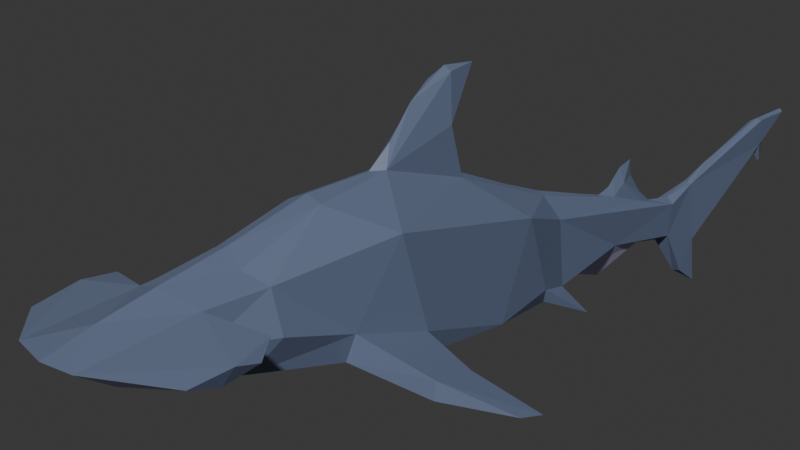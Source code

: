 # Source: uploads_files_2454911_Hammerhead.blend  (saved by Blender 2.82.7; exported with 4.5.12 LTS)
import bpy
from mathutils import Matrix  # noqa: F401  (used for matrix-valued properties, if any)

bpy.ops.wm.read_factory_settings(use_empty=True)
scene = bpy.context.scene
scene.name = 'Scene'

# ---- collections
col_collection = bpy.data.collections.new('Collection'); scene.collection.children.link(col_collection)

# ---- materials (node trees are filled in below, after node groups)
mat_hammerhead = bpy.data.materials.new('Hammerhead')
mat_hammerhead.alpha_threshold = 0.0
mat_hammerhead.use_transparent_shadow = False
mat_hammerhead.line_color = (0.0, 0.0, 0.0, 1.0)
mat_underside = bpy.data.materials.new('Underside')
mat_underside.use_transparent_shadow = False

# ---- material node trees
mat_hammerhead.use_nodes = True; mat_hammerhead.node_tree.nodes.clear()
_N = mat_hammerhead.node_tree.nodes; _L = mat_hammerhead.node_tree.links
n0 = _N.new('ShaderNodeOutputMaterial'); n0.name = 'Material Output'; n0.location = (300, 300)
n1 = _N.new('ShaderNodeBsdfPrincipled'); n1.name = 'Principled BSDF'; n1.location = (10, 300)
n1.distribution = 'GGX'
n1.subsurface_method = 'BURLEY'
n1.inputs[0].default_value = (0.09699, 0.1359, 0.2145, 1.0)
n1.inputs[2].default_value = 0.4
n1.inputs[3].default_value = 1.45
n1.inputs[27].default_value = (0.0, 0.0, 0.0, 1.0)
n1.inputs[28].default_value = 1.0
_L.new(n1.outputs[0], n0.inputs[0])
n0.is_active_output = True
mat_underside.use_nodes = True; mat_underside.node_tree.nodes.clear()
_N = mat_underside.node_tree.nodes; _L = mat_underside.node_tree.links
n0 = _N.new('ShaderNodeOutputMaterial'); n0.name = 'Material Output'; n0.location = (300, 300)
n1 = _N.new('ShaderNodeBsdfPrincipled'); n1.name = 'Principled BSDF'; n1.location = (10, 300)
n1.distribution = 'GGX'
n1.subsurface_method = 'BURLEY'
n1.inputs[0].default_value = (0.4386, 0.4585, 0.6825, 1.0)
n1.inputs[3].default_value = 1.45
n1.inputs[27].default_value = (0.0, 0.0, 0.0, 1.0)
n1.inputs[28].default_value = 1.0
_L.new(n1.outputs[0], n0.inputs[0])
n0.is_active_output = True

# ---- world
world_world = bpy.data.worlds.new('World'); scene.world = world_world
world_world.use_nodes = True; world_world.node_tree.nodes.clear()
_N = world_world.node_tree.nodes; _L = world_world.node_tree.links
n0 = _N.new('ShaderNodeOutputWorld'); n0.name = 'World Output'; n0.location = (300, 300)
n1 = _N.new('ShaderNodeBackground'); n1.name = 'Background'; n1.location = (10, 300)
n1.inputs[0].default_value = (0.02305, 0.02305, 0.02305, 1.0)
n1.inputs[1].default_value = 1.5
_L.new(n1.outputs[0], n0.inputs[0])
n0.is_active_output = True
world_world.color = (0.05088, 0.05088, 0.05088)
world_world.use_sun_shadow = False
world_world.sun_shadow_jitter_overblur = 0.0

# ---- cameras
cam_camera = bpy.data.cameras.new('Camera')
cam_camera.clip_end = 100.0
cam_camera.ortho_scale = 7.314

# ---- meshes
me_hammerheadmesh = bpy.data.meshes.new('HammerHeadMesh')
me_hammerheadmesh.from_pydata([(-0.6466, -1.162, 0.487), (-0.4531, 0.5768, 0.3166), (-0.5846, 0.05519, -0.5543), (-0.6574, -0.9899, -0.576), (-0.1114, 3.094, -0.009646), (-0.0881, 2.674, -0.2848), (-0.05186, 3.694, 0.2047), (0.01807, 3.735, -0.8769), (-0.6403, -1.644, -0.2445), (-0.04021, 3.491, -0.7268), (-0.04505, 5.476, 0.8343), (-0.01069, 5.086, 0.2924), (-0.2437, 1.217, 0.1701), (-0.3172, 1.19, -0.4689), (-0.5123, -2.341, 0.2444), (-0.5764, -2.33, -0.1351), (-0.3869, -3.169, -0.3334), (-0.1118, 0.01509, 0.7164), (-0.1124, -0.8579, 0.8641), (-0.09021, 3.215, -0.3432), (-0.0458, 5.018, 0.4761), (-0.5478, -3.844, -0.1062), (-0.2434, 0.3792, -0.6342), (-0.3739, -1.244, -0.6821), (-0.2218, -1.641, 0.7008), (-0.08529, 1.149, 0.3922), (-0.2168, -2.875, 0.2592), (-0.05799, 2.693, 0.08859), (-0.09992, 2.341, 0.2133), (-0.03701, 3.654, -0.432), (-0.3352, -2.802, -0.4904), (-0.06092, 4.957, 0.7596), (-0.03671, 2.568, 0.3821), (-0.08991, 1.807, -0.4538), (-0.06095, -0.2547, 1.596), (-0.1167, -0.1247, 1.193), (-0.3949, 0.8265, -0.5451), (-0.4561, 0.7927, -0.4257), (-0.6083, -1.708, -0.4655), (-0.6996, -0.9281, -0.3662), (-0.6903, 1.149, -0.6287), (-1.268, -1.059, -0.651), (-1.385, -1.496, -0.6172), (-1.379, -1.475, -0.4621), (-1.297, -1.021, -0.5139), (-1.954, -0.9127, -0.7079), (-1.935, -1.142, -0.6766), (-1.198, -3.467, -0.08155), (-0.4843, -3.537, -0.2572), (-1.113, -2.751, 0.0966), (-0.4325, -2.907, 0.1574), (-0.4967, -3.254, -0.2124), (-0.4962, -2.929, -0.1147), (-1.209, -3.035, 0.06114), (-1.235, -3.015, -0.05976), (-8.122e-07, 2.086, 0.2559), (0.008094, 1.742, -0.5192), (6.327e-07, -1.625, 0.7747), (-0.07254, -1.542, -0.6271), (-1.214e-08, 0.03117, 0.7616), (2.858e-08, -0.07339, -0.7159), (4.089e-07, -1.05, -0.7404), (3.784e-07, -0.9718, 0.8769), (-1.145e-06, 2.94, 0.09053), (-1.071e-06, 2.751, -0.3294), (-1.28e-06, 3.288, 0.07336), (-1.211e-06, 3.109, -0.384), (-1.538e-06, 3.95, 0.3787), (-1.447e-06, 3.716, -0.4617), (-1.414e-06, 3.632, 0.1841), (-1.35e-06, 3.467, -0.7924), (-1.94e-06, 4.983, 0.7889), (-1.925e-06, 4.944, 0.426), (-2.002e-06, 5.141, 0.5575), (-2.143e-06, 5.502, 0.8681), (-2.149e-06, 5.518, 0.7998), (-1.973e-06, 5.067, 0.2798), (-4.526e-07, 1.162, 0.4273), (0.01555, 1.112, -0.598), (0.05325, 0.529, -0.6587), (-2.65e-07, 0.6806, 0.5586), (-0.02774, -2.351, 0.4659), (-0.003752, -2.289, -0.5543), (1.165e-06, -2.993, 0.2636), (1.155e-06, -2.965, -0.544), (1.148e-06, -2.947, -0.1023), (1.265e-06, -3.249, -0.3521), (1.219e-06, -3.132, -0.3034), (1.53e-06, -3.929, -0.0971), (1.408e-06, -3.616, -0.2602), (0.6466, -1.162, 0.487), (0.4538, 0.5706, 0.3181), (0.5806, 0.08066, -0.5555), (0.6655, -0.9928, -0.5781), (0.09651, 3.26, 0.009808), (0.06576, 3.768, -0.9492), (0.149, 2.216, -0.2714), (0.6403, -1.644, -0.2445), (0.08422, 3.482, -0.7846), (0.04471, 5.478, 0.834), (0.2437, 1.218, 0.1689), (0.3947, 0.8364, -0.5411), (0.4463, 0.8066, -0.4102), (0.5123, -2.341, 0.2444), (0.5298, -2.557, -0.3833), (0.6521, -2.334, -0.1156), (0.3848, -3.156, -0.3232), (0.4062, -3.567, -0.255), (0.1118, 0.01509, 0.7164), (0.09331, -0.8559, 0.8851), (0.09276, 3.203, -0.337), (0.04504, 5.02, 0.4768), (0.01099, 5.088, 0.2928), (0.3548, -0.8785, -0.7104), (0.2214, -1.648, 0.726), (0.08529, 1.149, 0.3922), (0.264, -2.444, 0.3419), (0.3211, 1.189, -0.474), (0.0733, 2.738, 0.1133), (0.05945, 2.277, 0.2206), (0.05392, 3.659, 0.1831), (0.07808, 2.661, -0.3218), (0.07262, 3.706, -0.4585), (0.2299, -2.042, -0.4316), (0.0624, 5.005, 0.7717), (0.005743, 2.234, 0.3214), (-1.08e-06, 2.774, 0.2065), (-9.084e-07, 2.333, 0.416), (-1.016e-06, 2.609, 0.4054), (-9.44e-07, 2.424, 0.5088), (0.04641, 2.445, 0.3495), (-1.009e-06, 2.59, 0.5744), (-9.39e-07, 2.411, -0.438), (-0.1477, 1.151, -0.5371), (0.08808, 1.808, -0.4558), (-8.254e-07, 2.12, -0.6016), (2.378e-08, -0.06105, 1.021), (2.877e-07, -0.7388, 1.102), (1.002e-08, -0.02573, 1.229), (1.958e-07, -0.5029, 1.424), (0.12, -0.1273, 1.201), (0.05286, -0.07725, 1.661), (-3.913e-08, 0.1005, 1.459), (4.35e-08, -0.1117, 1.715), (-9.055e-08, 0.2325, 1.728), (0.7021, 1.119, -0.6344), (1.227, -2.92, -0.01138), (0.5989, -1.71, -0.4747), (0.6995, -0.9288, -0.3678), (1.268, -1.059, -0.651), (1.385, -1.496, -0.6172), (1.379, -1.475, -0.4608), (1.297, -1.021, -0.5139), (1.955, -0.9121, -0.7072), (1.935, -1.142, -0.6754), (1.175, -3.466, -0.08047), (1.096, -2.748, 0.105), (0.4549, -2.898, 0.1579), (-0.05419, -3.144, -0.1511), (1.362e-06, -3.498, 0.08481), (0.5912, -3.174, -0.1858), (0.3723, -3.86, -0.1067), (0.4941, -2.931, -0.1168), (1.244, -3.135, 0.02108), (1.175, -3.2, -0.1251), (-0.1806, -2.359, 0.4287)], [], [(12, 4, 5), (6, 29, 19), (4, 19, 5), (31, 10, 20), (8, 38, 15), (22, 2, 36), (52, 48, 51), (18, 0, 24), (30, 16, 38), (28, 12, 25), (22, 36, 13), (23, 38, 3), (25, 1, 17), (58, 23, 61), (66, 64, 5), (14, 50, 26, 165), (79, 22, 78), (28, 32, 27), (77, 25, 80), (165, 26, 83, 81), (60, 22, 79), (32, 128, 126), (128, 32, 131), (32, 28, 131), (28, 129, 131), (33, 5, 135), (22, 13, 133), (17, 18, 35), (56, 33, 135), (5, 132, 135), (35, 138, 136), (138, 35, 142), (142, 35, 144), (34, 143, 144), (35, 34, 144), (13, 36, 40), (53, 54, 47), (8, 39, 43), (37, 13, 40), (36, 37, 40), (43, 42, 38), (43, 46, 42), (50, 53, 21), (52, 51, 49), (48, 47, 54), (19, 66, 5), (102, 92, 101), (94, 100, 96), (122, 120, 110), (110, 94, 96), (91, 92, 102), (99, 124, 111), (101, 92, 113), (90, 109, 114), (96, 134, 121), (100, 119, 115), (91, 115, 108), (69, 120, 67), (74, 99, 75), (86, 106, 87), (66, 121, 64), (116, 81, 83), (82, 123, 84), (130, 119, 118), (115, 77, 80), (58, 123, 82), (113, 61, 60), (112, 76, 11), (128, 130, 126), (119, 125, 55), (128, 131, 130), (130, 129, 127), (129, 131, 128), (130, 131, 129), (134, 135, 121), (22, 133, 78), (121, 132, 64), (56, 135, 134), (121, 135, 132), (140, 141, 109), (138, 140, 136), (143, 144, 142), (142, 144, 140), (141, 144, 143), (140, 144, 141), (101, 145, 102), (151, 152, 148), (150, 151, 147), (154, 151, 150), (152, 153, 149), (163, 157, 161), (160, 164, 107), (163, 146, 156), (85, 162, 158), (161, 159, 88), (162, 106, 104), (110, 121, 66), (29, 7, 9, 19), (37, 36, 2), (2, 3, 39), (0, 1, 2, 39), (20, 29, 6, 31), (1, 37, 2), (39, 8, 0), (4, 6, 19), (37, 1, 12, 13), (5, 13, 12), (14, 0, 8, 15), (52, 15, 38), (52, 50, 14, 15), (0, 18, 17, 1), (3, 2, 22, 23), (50, 159, 83, 26), (23, 30, 38), (25, 12, 1), (13, 5, 33, 133), (4, 12, 28, 27), (10, 31, 71, 74), (16, 30, 84, 86), (69, 67, 6), (7, 29, 68), (74, 75, 10), (17, 59, 80, 25), (4, 27, 63, 65), (86, 87, 16), (25, 77, 55, 28), (29, 20, 72, 68), (82, 84, 30), (6, 67, 71, 31), (133, 33, 56, 78), (24, 57, 62, 18), (11, 76, 72, 20), (30, 23, 58, 82), (22, 60, 61, 23), (11, 20, 73), (7, 70, 9), (48, 52, 158, 89), (6, 4, 65, 69), (21, 48, 89, 88), (10, 75, 73, 20), (19, 9, 70, 66), (52, 16, 87, 85), (126, 63, 27, 32), (136, 59, 17, 35), (28, 55, 125), (28, 125, 127), (28, 127, 129), (5, 64, 132), (34, 18, 137, 139), (62, 137, 18), (44, 39, 3, 41), (35, 18, 34), (139, 143, 34), (45, 46, 43, 44), (8, 43, 38), (41, 3, 38, 42), (45, 41, 42, 46), (43, 39, 44), (44, 41, 45), (52, 49, 50), (48, 21, 47), (21, 53, 47), (49, 54, 53), (85, 158, 52), (51, 54, 49), (50, 49, 53), (51, 48, 54), (122, 110, 98, 95), (148, 93, 92), (92, 91, 90, 148), (120, 122, 111, 124), (90, 97, 148), (110, 120, 94), (102, 117, 100, 91), (100, 117, 96), (104, 147, 97, 105), (102, 145, 117), (97, 90, 103, 105), (162, 105, 103, 157), (105, 162, 104), (163, 155, 164, 146), (108, 109, 90, 91), (114, 116, 103, 90), (162, 160, 107), (113, 92, 93), (123, 147, 104), (91, 100, 115), (94, 118, 119, 100), (134, 96, 117), (147, 123, 113, 93), (157, 103, 116), (110, 96, 121), (99, 74, 71, 124), (123, 104, 106), (106, 86, 84, 123), (95, 7, 68, 122), (80, 59, 108, 115), (58, 61, 113, 123), (94, 65, 63, 118), (79, 78, 117, 101), (55, 77, 115, 119), (122, 68, 72, 111), (71, 67, 120, 124), (117, 78, 56, 134), (114, 57, 81, 116), (62, 57, 114, 109), (72, 76, 112, 111), (112, 11, 73, 111), (70, 7, 95, 98), (107, 89, 158, 162), (120, 69, 65, 94), (60, 79, 101, 113), (161, 88, 89, 107), (73, 75, 99, 111), (110, 66, 70, 98), (59, 62, 137, 136), (162, 85, 87, 106), (118, 63, 126, 130), (128, 126, 125, 127), (127, 125, 119, 130), (128, 127, 129), (136, 137, 139, 138), (108, 140, 109), (108, 59, 136, 140), (138, 139, 143, 142), (109, 137, 62), (109, 139, 137), (139, 109, 141, 143), (138, 142, 140), (93, 148, 152, 149), (117, 145, 101), (153, 152, 151, 154), (147, 151, 97), (97, 151, 148), (147, 93, 149, 150), (150, 149, 153, 154), (155, 161, 107, 164), (157, 156, 162), (162, 156, 160), (155, 163, 161), (156, 146, 160), (163, 156, 157), (160, 146, 164), (16, 52, 38), (159, 161, 157), (21, 88, 159, 50), (83, 159, 157, 116), (24, 165, 81, 57), (0, 14, 165, 24)])
me_hammerheadmesh.polygons.foreach_set('material_index', [0, 0, 0, 0, 0, 1, 1, 0, 1, 0, 1, 1, 0, 1, 1, 0, 1, 0, 0, 0, 1, 0, 0, 0, 0, 1, 1, 0, 1, 1, 0, 0, 0, 0, 0, 0, 0, 0, 0, 0, 0, 0, 0, 1, 1, 0, 0, 0, 0, 0, 0, 0, 1, 0, 1, 0, 0, 0, 0, 0, 1, 0, 1, 0, 0, 1, 1, 0, 0, 0, 0, 0, 0, 0, 1, 1, 1, 1, 1, 0, 0, 0, 0, 0, 0, 0, 0, 0, 0, 0, 0, 1, 0, 0, 0, 0, 0, 0, 0, 0, 0, 0, 0, 0, 0, 0, 0, 0, 0, 0, 0, 1, 0, 1, 0, 1, 0, 0, 1, 0, 0, 0, 0, 0, 0, 0, 0, 1, 0, 1, 0, 0, 1, 1, 0, 0, 1, 0, 1, 0, 0, 0, 0, 0, 0, 0, 0, 1, 0, 0, 0, 0, 0, 0, 0, 1, 1, 0, 0, 0, 1, 0, 0, 0, 1, 0, 1, 0, 0, 0, 0, 0, 0, 0, 0, 0, 0, 0, 0, 0, 0, 0, 0, 1, 1, 1, 0, 0, 1, 1, 0, 0, 0, 1, 1, 0, 0, 1, 0, 1, 0, 0, 0, 1, 0, 0, 0, 0, 0, 1, 0, 1, 1, 0, 0, 0, 0, 0, 0, 0, 0, 0, 0, 0, 0, 0, 0, 0, 0, 0, 0, 0, 0, 0, 1, 1, 1, 0, 1, 0, 1, 0, 1, 1, 0, 0, 0, 0, 0])
_uv = me_hammerheadmesh.uv_layers.new(name='UVMap')
_uv.uv.foreach_set('vector', [0.0, 0.3124, 0.01458, 0.0, 0.9946, 0.0, 0.0, 0.0, 0.5196, 0.0, 0.9707, 0.0, 0.01458, 0.0, 0.9707, 0.0, 0.9946, 0.0, 0.0, 0.0, 0.1843, 0.0, 0.5196, 0.0, 0.5196, 1.0, 1.0, 1.0, 0.5196, 1.0, 1.0, 0.4852, 0.9444, 0.5103, 1.0, 0.3884, 0.5196, 1.0, 0.5196, 1.0, 0.5196, 1.0, 0.0, 0.8048, 0.0, 0.889, 0.0, 1.0, 1.0, 1.0, 0.8816, 1.0, 1.0, 1.0, 0.0, 0.0, 0.0, 0.3124, 0.0, 0.3124, 1.0, 0.4852, 1.0, 0.3884, 0.8701, 0.3116, 1.0, 0.8506, 1.0, 1.0, 1.0, 0.8048, 0.0, 0.3124, 0.0, 0.4292, 0.0, 0.5103, 1.0, 1.0, 1.0, 0.8506, 1.0, 0.8048, 1.0, 0.0, 1.0, 0.0, 0.9946, 0.0, 0.0, 1.0, 0.0, 1.0, 0.0, 1.0, 0.0, 1.0, 1.0, 0.3884, 1.0, 0.4852, 1.0, 0.3116, 0.0, 0.0, 0.0, 0.0, 0.0, 0.0, 0.0, 0.3116, 0.0, 0.3124, 0.0, 0.3884, 0.0, 1.0, 0.0, 1.0, 0.0, 1.0, 0.0, 1.0, 1.0, 0.5103, 1.0, 0.4852, 1.0, 0.3884, 0.0, 0.0, 0.0, 0.0, 0.0, 0.0, 0.0, 0.0, 0.0, 0.0, 0.0, 0.0, 0.0, 0.0, 0.0, 0.0, 0.0, 0.0, 0.0, 0.0, 0.0, 0.0, 0.0, 0.0, 1.0, 0.0, 0.9946, 0.0, 1.0, 0.0, 1.0, 0.4852, 0.8701, 0.3116, 1.0, 0.1833, 0.0, 0.5103, 0.0, 0.8048, 0.0, 0.5103, 1.0, 0.0, 1.0, 0.0, 1.0, 0.0, 0.9946, 0.0, 1.0, 0.0, 1.0, 0.0, 0.0, 0.5103, 0.0, 0.5103, 0.0, 0.5103, 0.0, 0.5103, 0.0, 0.5103, 0.0, 0.5103, 0.0, 0.5103, 0.0, 0.5103, 0.0, 0.5103, 0.0, 0.8048, 0.0, 0.8048, 0.0, 0.8048, 0.0, 0.5103, 0.0, 0.8048, 0.0, 0.5103, 0.8701, 0.3116, 1.0, 0.3884, 1.0, 0.3116, 0.0, 1.0, 0.5196, 1.0, 0.0, 1.0, 0.5196, 1.0, 0.5196, 0.8048, 0.5196, 1.0, 0.5196, 0.3884, 0.8701, 0.3116, 0.5196, 0.3884, 1.0, 0.3884, 0.5196, 0.3884, 1.0, 0.3884, 0.5196, 1.0, 1.0, 1.0, 1.0, 1.0, 0.5196, 1.0, 0.7621, 1.0, 1.0, 1.0, 0.0, 1.0, 0.0, 1.0, 0.0, 1.0, 0.5196, 1.0, 0.5196, 1.0, 0.1879, 1.0, 0.5196, 1.0, 0.0, 1.0, 0.5196, 1.0, 0.9707, 0.0, 1.0, 0.0, 0.9946, 0.0, 0.5196, 0.3884, 0.946, 0.5103, 1.0, 0.3884, 0.01392, 0.0, 0.0, 0.3123, 0.9452, 0.0, 0.5196, 0.0, 0.0, 0.0, 0.9807, 0.0, 0.9807, 0.0, 0.01392, 0.0, 0.9452, 0.0, 0.0, 0.4303, 0.946, 0.5103, 0.5196, 0.3884, 0.1507, 0.0, 0.0, 0.0, 0.5196, 0.0, 1.0, 0.3884, 0.946, 0.5103, 1.0, 0.7473, 0.0, 0.889, 0.0, 0.8048, 0.0, 1.0, 0.9452, 0.0, 1.0, 0.0, 1.0, 0.0, 0.0, 0.3123, 0.0, 0.0, 0.0, 0.3124, 0.0, 0.4303, 0.0, 0.3124, 0.0, 0.5103, 0.0, 0.0, 0.0, 0.0, 0.0, 0.0, 0.0, 0.0, 0.1507, 0.0, 0.5196, 0.0, 1.0, 1.0, 0.9216, 1.0, 0.5196, 1.0, 1.0, 0.0, 1.0, 0.0, 1.0, 0.0, 0.0, 1.0, 0.0, 1.0, 0.0, 1.0, 1.0, 1.0, 1.0, 1.0, 1.0, 1.0, 0.0, 0.0, 0.0, 0.0, 0.0, 0.0, 0.0, 0.3124, 0.0, 0.3116, 0.0, 0.3884, 1.0, 1.0, 1.0, 1.0, 1.0, 1.0, 1.0, 0.7473, 1.0, 0.8048, 1.0, 0.5103, 0.5196, 0.0, 0.5196, 0.0, 0.5196, 0.0, 0.0, 0.0, 0.0, 0.0, 0.0, 0.0, 0.0, 0.0, 0.0, 0.0, 0.0, 0.0, 0.0, 0.0, 0.0, 0.0, 0.0, 0.0, 0.0, 0.0, 0.0, 0.0, 0.0, 0.0, 0.0, 0.0, 0.0, 0.0, 0.0, 0.0, 0.0, 0.0, 0.0, 0.0, 0.0, 0.0, 1.0, 0.0, 1.0, 0.0, 1.0, 0.0, 1.0, 0.4852, 1.0, 0.1833, 1.0, 0.3116, 1.0, 0.0, 1.0, 0.0, 1.0, 0.0, 1.0, 0.0, 1.0, 0.0, 1.0, 0.0, 1.0, 0.0, 1.0, 0.0, 1.0, 0.0, 0.0, 0.5103, 0.0, 0.8048, 0.0, 0.8048, 0.0, 0.5103, 0.0, 0.5103, 0.0, 0.5103, 0.0, 0.8048, 0.0, 0.8048, 0.0, 0.5103, 0.0, 0.5103, 0.0, 0.5103, 0.0, 0.5103, 0.0, 0.8048, 0.0, 0.8048, 0.0, 0.8048, 0.0, 0.5103, 0.0, 0.5103, 0.0, 0.8048, 1.0, 0.3884, 0.9671, 0.3172, 0.5196, 0.3884, 0.5196, 1.0, 0.5196, 0.8048, 0.5196, 0.8048, 1.0, 1.0, 0.5196, 1.0, 1.0, 1.0, 0.75, 1.0, 0.5196, 1.0, 1.0, 1.0, 0.5196, 0.8048, 0.5273, 0.9898, 1.0, 0.8048, 0.0, 1.0, 0.0, 1.0, 0.0, 1.0, 0.5196, 1.0, 0.5196, 1.0, 0.5196, 1.0, 0.0, 1.0, 0.5196, 1.0, 0.1251, 1.0, 0.5196, 1.0, 0.5196, 1.0, 0.5196, 1.0, 0.0, 1.0, 0.0, 1.0, 0.0, 1.0, 0.5196, 1.0, 0.9216, 1.0, 1.0, 1.0, 0.9807, 0.0, 1.0, 0.0, 1.0, 0.0, 0.5196, 0.0, 1.0, 0.0, 1.0, 0.0, 0.9707, 0.0, 0.5196, 0.3884, 1.0, 0.3884, 0.9444, 0.5103, 0.9444, 0.5103, 1.0, 0.8048, 0.5196, 0.8048, 0.0, 0.889, 0.0, 0.4292, 0.9444, 0.5103, 0.5196, 0.8048, 0.5196, 0.0, 0.5196, 0.0, 0.0, 0.0, 0.0, 0.0, 0.0, 0.4292, 0.5196, 0.3884, 0.9444, 0.5103, 0.5196, 0.8048, 0.5196, 1.0, 0.0, 0.889, 0.01458, 0.0, 0.0, 0.0, 0.9707, 0.0, 0.5196, 0.3884, 0.0, 0.4292, 0.0, 0.3124, 0.8701, 0.3116, 0.9946, 0.0, 0.8701, 0.3116, 0.0, 0.3124, 0.0, 1.0, 0.0, 0.889, 0.5196, 1.0, 0.5196, 1.0, 0.5196, 1.0, 0.5196, 1.0, 1.0, 1.0, 0.5196, 1.0, 0.0, 1.0, 0.0, 1.0, 0.5196, 1.0, 0.0, 0.889, 0.0, 0.8048, 0.0, 0.5103, 0.0, 0.4292, 1.0, 0.8048, 0.9444, 0.5103, 1.0, 0.4852, 1.0, 0.8506, 0.0, 1.0, 0.0, 1.0, 0.0, 1.0, 0.0, 1.0, 1.0, 0.8506, 1.0, 1.0, 1.0, 1.0, 0.0, 0.3124, 0.0, 0.3124, 0.0, 0.4292, 0.8701, 0.3116, 0.9946, 0.0, 1.0, 0.0, 1.0, 0.1833, 0.01458, 0.0, 0.0, 0.3124, 0.0, 0.0, 0.0, 0.0, 0.1843, 0.0, 0.0, 0.0, 0.0, 0.0, 0.0, 0.0, 0.8816, 1.0, 1.0, 1.0, 1.0, 1.0, 1.0, 1.0, 0.0, 0.0, 0.0, 0.0, 0.0, 0.0, 1.0, 0.0, 0.5196, 0.0, 0.5196, 0.0, 0.0, 0.0, 0.5196, 0.0, 0.1843, 0.0, 0.0, 0.5103, 0.0, 0.5103, 0.0, 0.3884, 0.0, 0.3124, 0.01458, 0.0, 0.0, 0.0, 0.0, 0.0, 0.0, 0.0, 1.0, 1.0, 0.5196, 1.0, 0.8816, 1.0, 0.0, 0.3124, 0.0, 0.3116, 0.0, 0.0, 0.0, 0.0, 0.5196, 0.0, 0.5196, 0.0, 0.5196, 0.0, 0.5196, 0.0, 1.0, 1.0, 1.0, 1.0, 1.0, 1.0, 0.0, 0.0, 0.0, 0.0, 0.0, 0.0, 0.0, 0.0, 1.0, 0.1833, 1.0, 0.0, 1.0, 0.0, 1.0, 0.3116, 0.0, 1.0, 0.0, 1.0, 0.0, 0.8048, 0.0, 0.8048, 0.5196, 0.0, 0.5196, 0.0, 0.5196, 0.0, 0.5196, 0.0, 1.0, 1.0, 1.0, 0.8506, 1.0, 1.0, 1.0, 1.0, 1.0, 0.4852, 1.0, 0.5103, 1.0, 0.8048, 1.0, 0.8506, 0.5196, 0.0, 0.5196, 0.0, 0.5196, 0.0, 1.0, 0.0, 1.0, 0.0, 1.0, 0.0, 0.5196, 1.0, 0.5196, 1.0, 0.5196, 1.0, 0.5196, 1.0, 0.0, 0.0, 0.01458, 0.0, 0.0, 0.0, 0.0, 0.0, 0.0, 1.0, 0.5196, 1.0, 0.5196, 1.0, 0.0, 1.0, 0.1843, 0.0, 0.5196, 0.0, 0.5196, 0.0, 0.5196, 0.0, 0.9707, 0.0, 1.0, 0.0, 1.0, 0.0, 1.0, 0.0, 0.5196, 1.0, 0.8816, 1.0, 0.5196, 1.0, 0.5196, 1.0, 0.0, 0.0, 0.0, 0.0, 0.0, 0.0, 0.0, 0.0, 0.0, 0.5103, 0.0, 0.5103, 0.0, 0.5103, 0.0, 0.5103, 0.0, 0.0, 0.0, 0.0, 0.0, 0.0, 0.0, 0.0, 0.0, 0.0, 0.0, 0.0, 0.0, 0.0, 0.0, 0.0, 0.0, 0.0, 0.9946, 0.0, 1.0, 0.0, 1.0, 0.0, 0.0, 0.8048, 0.0, 0.8048, 0.0, 0.8048, 0.0, 0.8048, 0.0, 0.8048, 0.0, 0.8048, 0.0, 0.8048, 0.5196, 0.8048, 0.5196, 0.8048, 1.0, 0.8048, 1.0, 0.8048, 0.0, 0.5103, 0.0, 0.8048, 0.0, 0.8048, 0.0, 0.8048, 0.0, 0.8048, 0.0, 0.8048, 0.5276, 0.9894, 0.7621, 1.0, 0.5196, 1.0, 0.5196, 0.8048, 0.5196, 1.0, 0.5196, 1.0, 1.0, 1.0, 1.0, 0.8048, 1.0, 0.8048, 1.0, 1.0, 1.0, 1.0, 0.5276, 0.9894, 1.0, 0.8048, 1.0, 1.0, 0.7621, 1.0, 0.5196, 1.0, 0.5196, 0.8048, 0.5196, 0.8048, 0.5196, 0.8048, 1.0, 0.8048, 0.5276, 0.9894, 0.5196, 1.0, 0.1879, 1.0, 0.0, 1.0, 0.5196, 1.0, 0.0, 1.0, 0.0, 1.0, 0.0, 1.0, 0.0, 1.0, 0.0, 1.0, 0.1879, 1.0, 0.5196, 1.0, 0.0, 1.0, 0.5196, 1.0, 0.5196, 1.0, 0.5196, 1.0, 0.5196, 1.0, 0.5196, 1.0, 0.1879, 1.0, 0.0, 1.0, 0.1879, 1.0, 0.0, 1.0, 0.5196, 1.0, 0.5196, 1.0, 0.5196, 1.0, 0.5196, 0.0, 0.9807, 0.0, 1.0, 0.0, 1.0, 0.0, 0.5196, 0.8048, 1.0, 0.8048, 0.946, 0.5103, 0.946, 0.5103, 0.0, 0.4303, 0.0, 0.889, 0.5196, 0.8048, 0.0, 0.0, 0.5196, 0.0, 0.5196, 0.0, 0.0, 0.0, 0.0, 0.889, 0.5196, 1.0, 0.5196, 0.8048, 0.9807, 0.0, 0.0, 0.0, 0.01392, 0.0, 0.5196, 0.3884, 0.9155, 0.3116, 0.0, 0.3123, 0.0, 0.4303, 0.0, 0.3123, 0.9155, 0.3116, 0.9452, 0.0, 1.0, 1.0, 1.0, 1.0, 0.5196, 1.0, 0.5196, 1.0, 0.5196, 0.3884, 0.9671, 0.3172, 0.9155, 0.3116, 0.5196, 1.0, 0.0, 0.889, 0.0, 1.0, 0.5196, 1.0, 0.5196, 1.0, 0.5196, 1.0, 0.0, 1.0, 0.0, 1.0, 0.5196, 1.0, 0.5196, 1.0, 1.0, 1.0, 0.0, 1.0, 0.0, 1.0, 0.5196, 1.0, 0.5196, 1.0, 0.0, 0.5103, 0.0, 0.8048, 0.0, 0.889, 0.0, 0.4303, 0.0, 1.0, 0.0, 1.0, 0.0, 1.0, 0.0, 0.889, 0.5196, 1.0, 0.5196, 1.0, 0.5196, 1.0, 1.0, 0.7473, 0.946, 0.5103, 1.0, 0.8048, 1.0, 1.0, 1.0, 1.0, 1.0, 1.0, 0.0, 0.4303, 0.0, 0.3123, 0.0, 0.3124, 0.01392, 0.0, 0.0, 0.0, 0.0, 0.0, 0.0, 0.3123, 1.0, 0.0, 0.9452, 0.0, 0.9155, 0.3116, 1.0, 1.0, 1.0, 1.0, 1.0, 0.7473, 1.0, 0.8048, 0.0, 1.0, 0.0, 1.0, 0.0, 1.0, 0.9807, 0.0, 0.9452, 0.0, 1.0, 0.0, 0.1507, 0.0, 0.0, 0.0, 0.0, 0.0, 0.0, 0.0, 1.0, 1.0, 1.0, 1.0, 0.9216, 1.0, 0.9216, 1.0, 1.0, 1.0, 1.0, 1.0, 1.0, 1.0, 1.0, 0.0, 1.0, 0.0, 0.5196, 0.0, 0.5196, 0.0, 0.0, 0.3884, 0.0, 0.5103, 0.0, 0.5103, 0.0, 0.3124, 1.0, 1.0, 1.0, 0.8048, 1.0, 0.7473, 1.0, 1.0, 0.01392, 0.0, 0.0, 0.0, 0.0, 0.0, 0.0, 0.0, 1.0, 0.3884, 1.0, 0.3116, 0.9155, 0.3116, 1.0, 0.3884, 0.0, 0.0, 0.0, 0.3116, 0.0, 0.3124, 0.0, 0.0, 0.5196, 0.0, 0.5196, 0.0, 0.5196, 0.0, 0.5196, 0.0, 0.0, 0.0, 0.0, 0.0, 0.0, 0.0, 0.0, 0.0, 0.9155, 0.3116, 1.0, 0.3116, 1.0, 0.0, 1.0, 0.0, 0.0, 1.0, 0.0, 1.0, 0.0, 1.0, 0.0, 1.0, 0.0, 0.8048, 0.0, 1.0, 0.0, 1.0, 0.0, 0.8048, 0.5196, 0.0, 0.5196, 0.0, 0.5196, 0.0, 0.5196, 0.0, 0.5196, 0.0, 0.5196, 0.0, 0.5196, 0.0, 0.5196, 0.0, 1.0, 0.0, 1.0, 0.0, 1.0, 0.0, 1.0, 0.0, 0.5196, 1.0, 0.5196, 1.0, 0.5196, 1.0, 0.5196, 1.0, 0.0, 0.0, 0.0, 0.0, 0.0, 0.0, 0.01392, 0.0, 1.0, 0.5103, 1.0, 0.3884, 1.0, 0.3884, 1.0, 0.7473, 0.0, 1.0, 0.0, 1.0, 0.5196, 1.0, 0.5196, 1.0, 0.5196, 0.0, 0.5196, 0.0, 0.1507, 0.0, 0.5196, 0.0, 0.9807, 0.0, 1.0, 0.0, 1.0, 0.0, 1.0, 0.0, 0.0, 0.5103, 0.0, 0.8048, 0.0, 0.8048, 0.0, 0.5103, 0.5196, 1.0, 0.5196, 1.0, 0.5196, 1.0, 0.9216, 1.0, 0.0, 0.0, 0.0, 0.0, 0.0, 0.0, 0.0, 0.0, 0.0, 0.0, 0.0, 0.0, 0.0, 0.0, 0.0, 0.0, 0.0, 0.0, 0.0, 0.0, 0.0, 0.0, 0.0, 0.0, 0.0, 0.0, 0.0, 0.0, 0.0, 0.0, 0.0, 0.5103, 0.0, 0.8048, 0.0, 0.8048, 0.0, 0.5103, 0.0, 0.5103, 0.0, 0.5103, 0.0, 0.8048, 0.0, 0.5103, 0.0, 0.5103, 0.0, 0.5103, 0.0, 0.5103, 0.0, 0.5103, 0.0, 0.8048, 0.0, 0.8048, 0.0, 0.5103, 0.0, 0.8048, 0.0, 0.8048, 0.0, 0.8048, 0.0, 0.8048, 0.0, 0.8048, 0.0, 0.8048, 0.0, 0.8048, 0.0, 0.8048, 0.0, 0.8048, 0.0, 0.8048, 0.0, 0.5103, 0.0, 0.5103, 0.0, 0.5103, 1.0, 0.8048, 0.5196, 0.8048, 0.5196, 0.8048, 1.0, 0.8048, 0.9155, 0.3116, 0.9671, 0.3172, 1.0, 0.3884, 0.5273, 0.9898, 0.5196, 0.8048, 0.5196, 1.0, 0.75, 1.0, 1.0, 1.0, 0.5196, 1.0, 0.5196, 1.0, 0.5196, 1.0, 0.5196, 1.0, 0.5196, 0.8048, 1.0, 1.0, 1.0, 0.8048, 1.0, 0.8048, 1.0, 1.0, 1.0, 1.0, 1.0, 0.8048, 0.5273, 0.9898, 0.75, 1.0, 0.0, 1.0, 0.0, 1.0, 0.5196, 1.0, 0.5196, 1.0, 0.0, 1.0, 0.1251, 1.0, 0.5196, 1.0, 0.5196, 1.0, 0.1251, 1.0, 0.5196, 1.0, 0.0, 1.0, 0.0, 1.0, 0.0, 1.0, 0.1251, 1.0, 0.5196, 1.0, 0.5196, 1.0, 0.0, 1.0, 0.1251, 1.0, 0.0, 1.0, 0.5196, 1.0, 0.5196, 1.0, 0.5196, 1.0, 0.8816, 1.0, 0.5196, 1.0, 1.0, 1.0, 0.0, 1.0, 0.0, 1.0, 0.0, 1.0, 0.0, 1.0, 0.0, 1.0, 0.0, 1.0, 0.0, 1.0, 0.0, 1.0, 0.0, 1.0, 0.0, 1.0, 0.0, 1.0, 0.0, 1.0, 0.0, 1.0, 0.0, 1.0, 0.0, 1.0, 0.0, 0.889, 0.0, 1.0, 0.0, 1.0, 0.0, 1.0])
me_hammerheadmesh.materials.append(mat_hammerhead)
me_hammerheadmesh.materials.append(mat_underside)
me_hammerheadmesh.use_remesh_fix_poles = True
me_hammerheadmesh.use_remesh_preserve_attributes = False
me_hammerheadmesh.use_mirror_vertex_groups = False
me_hammerheadmesh.update()
arm_armature = bpy.data.armatures.new('Armature')  # bones are not reproduced

# ---- objects
ob_camera = bpy.data.objects.new('Camera', cam_camera)
ob_hammerhead = bpy.data.objects.new('Hammerhead', me_hammerheadmesh)
ob_hammerheadarmature = bpy.data.objects.new('HammerHeadArmature', arm_armature)

# ---- transforms, parenting, visibility, modifiers, constraints
ob_camera.location = (7.083, -6.823, 2.571)
ob_camera.rotation_euler = (1.34, 3.294e-06, 0.8518)
ob_camera.lock_rotations_4d = False
ob_camera.empty_display_type = 'ARROWS'
ob_camera.color = (0.0, 0.0, 0.0, 0.0)
ob_camera.display_type = 'WIRE'
ob_camera.lineart.crease_threshold = 0.0
ob_hammerhead.parent = ob_hammerheadarmature
ob_hammerhead.location = (0.0, 0.0, 0.0)
ob_hammerhead.lineart.crease_threshold = 0.0
_vg = ob_hammerhead.vertex_groups.new(name='Bone')
for _i, _w in zip([0, 14, 15, 17, 18, 24, 26, 30, 34, 35, 49, 50, 52, 53, 54, 57, 58, 59, 62, 81, 82, 83, 84, 90, 97, 103, 104, 105, 106, 108, 109, 114, 116, 123, 136, 137, 138, 139, 140, 141, 142, 143, 144, 146, 147, 155, 156, 157, 160, 162, 163, 164, 165], [0.09722, 0.2936, 0.09007, 0.02418, 0.08454, 0.3285, 0.06681, 0.02001, 0.05293, 0.05446, 0.003864, 0.02125, 0.003314, 0.001355, 0.000182, 0.3519, 0.07405, 0.01287, 0.09713, 0.8037, 0.1472, 0.00144, 0.04661, 0.1319, 0.09312, 0.7741, 0.496, 0.6352, 0.08461, 0.02771, 0.08617, 0.368, 0.8034, 0.2245, 0.04736, 0.07729, 0.05351, 0.06089, 0.05535, 0.04829, 0.05148, 0.05045, 0.04517, 0.05642, 0.07218, 0.02985, 0.06429, 0.09966, 0.04699, 0.08288, 0.05461, 0.04662, 0.5834]): _vg.add([_i], _w, 'REPLACE')
_vg = ob_hammerhead.vertex_groups.new(name='Bone.013')
for _i, _w in zip([0, 14, 15, 16, 21, 24, 26, 30, 47, 48, 49, 50, 51, 52, 53, 54, 57, 81, 82, 83, 84, 85, 87, 88, 89, 103, 104, 105, 106, 107, 114, 116, 123, 146, 155, 156, 157, 158, 159, 160, 161, 162, 163, 164, 165], [0.00857, 0.3287, 0.3719, 0.2728, 0.925, 0.08178, 0.8888, 0.1019, 0.8718, 0.9016, 0.834, 0.8814, 0.8326, 0.7479, 0.8493, 0.8454, 0.06394, 0.1149, 0.03891, 0.9659, 0.08198, 0.9418, 0.0007499, 0.984, 0.9859, 0.0937, 0.1661, 0.1009, 0.2121, 0.9664, 0.05992, 0.1386, 0.05068, 0.8933, 0.9222, 0.8799, 0.8578, 0.9881, 0.9964, 0.8799, 0.9801, 0.7851, 0.8981, 0.9035, 0.2285]): _vg.add([_i], _w, 'REPLACE')
_vg = ob_hammerhead.vertex_groups.new(name='Bone.014')
for _i, _w in zip([14, 15, 16, 21, 30, 38, 47, 48, 49, 50, 51, 52, 53, 54, 58, 82, 84, 85, 86, 87, 104, 105, 106, 123, 146, 147, 155, 156, 157, 160, 162, 163, 164], [0.03621, 0.09245, 0.7558, 0.04751, 0.7544, 0.02018, 0.08372, 0.06852, 0.1085, 0.05162, 0.1214, 0.1868, 0.09665, 0.1011, 0.1417, 0.4619, 0.9321, 0.03992, 0.9766, 0.9745, 0.1859, 0.06507, 0.7309, 0.1938, 0.03485, 0.02687, 0.01443, 0.04391, 0.01172, 0.0636, 0.118, 0.02957, 0.03239]): _vg.add([_i], _w, 'REPLACE')
_vg = ob_hammerhead.vertex_groups.new(name='Bone.001')
for _i, _w in zip([0, 1, 2, 12, 13, 14, 17, 18, 22, 23, 24, 25, 27, 28, 30, 32, 33, 34, 35, 36, 37, 40, 55, 56, 57, 58, 59, 60, 61, 62, 77, 78, 79, 80, 81, 82, 90, 91, 92, 93, 96, 97, 100, 101, 102, 103, 104, 105, 108, 109, 113, 114, 115, 117, 118, 119, 123, 125, 127, 128, 129, 130, 131, 132, 133, 134, 135, 136, 137, 138, 139, 140, 141, 142, 143, 144, 145, 147, 148, 165], [0.3207, 0.4944, 0.3791, 0.2772, 0.2899, 0.04656, 0.7229, 0.648, 0.563, 0.05654, 0.3244, 0.3075, 3.341e-05, 0.05626, 0.01392, 0.03156, 0.1472, 0.7251, 0.716, 0.4042, 0.3874, 0.3385, 0.04857, 0.1215, 0.3899, 0.4569, 0.7821, 0.6833, 0.5223, 0.7113, 0.2607, 0.2776, 0.5648, 0.6028, 0.04146, 0.2732, 0.3324, 0.4957, 0.3718, 0.07643, 0.08209, 0.04482, 0.2618, 0.4406, 0.4092, 0.01088, 0.0565, 0.01317, 0.7242, 0.6609, 0.3573, 0.3346, 0.3048, 0.3065, 0.0178, 0.05392, 0.2168, 0.04529, 0.04163, 0.0283, 0.03517, 0.03936, 0.0228, 0.04074, 0.2853, 0.1388, 0.1052, 0.7289, 0.6799, 0.7199, 0.7098, 0.7159, 0.731, 0.7253, 0.729, 0.7356, 0.3705, 0.06918, 0.06121, 0.06465]): _vg.add([_i], _w, 'REPLACE')
_vg = ob_hammerhead.vertex_groups.new(name='Bone.002')
for _i, _w in zip([1, 2, 4, 5, 9, 12, 13, 17, 18, 19, 22, 25, 27, 28, 29, 32, 33, 34, 35, 36, 37, 40, 55, 56, 59, 60, 62, 63, 64, 65, 66, 68, 77, 78, 79, 80, 91, 92, 94, 96, 98, 100, 101, 102, 108, 109, 110, 115, 117, 118, 119, 121, 122, 125, 126, 127, 128, 129, 130, 131, 132, 133, 134, 135, 136, 137, 138, 139, 140, 141, 142, 143, 144, 145], [0.3668, 0.2379, 0.9514, 0.9705, 0.04246, 0.6932, 0.6637, 0.1054, 0.03076, 0.9099, 0.3092, 0.6772, 0.9299, 0.9115, 0.03014, 0.9217, 0.8293, 0.07956, 0.07759, 0.5085, 0.5035, 0.5938, 0.9401, 0.8676, 0.09145, 0.1666, 0.01016, 0.9371, 1.021, 0.3713, 0.8674, 0.002249, 0.7267, 0.7012, 0.3743, 0.3428, 0.3762, 0.278, 0.892, 0.8925, 0.003302, 0.7346, 0.5024, 0.5083, 0.1061, 0.03264, 0.9512, 0.6866, 0.6578, 0.8944, 0.9146, 0.9542, 0.02269, 0.9269, 0.9314, 0.9217, 0.9227, 0.9217, 0.9175, 0.9254, 0.9402, 0.6791, 0.8426, 0.8801, 0.08315, 0.05054, 0.07856, 0.07002, 0.07689, 0.08375, 0.08104, 0.08231, 0.08543, 0.5794]): _vg.add([_i], _w, 'REPLACE')
_vg = ob_hammerhead.vertex_groups.new(name='Bone.003')
for _i, _w in zip([4, 6, 10, 11, 20, 27, 29, 31, 63, 65, 67, 68, 69, 71, 72, 73, 74, 75, 76, 94, 99, 111, 112, 118, 120, 122, 124, 126, 128, 130, 131], [0.04069, 0.9493, 1.02, 1.022, 1.04, 0.01233, 0.07263, 1.03, 0.03102, 0.5458, 0.9636, 0.0778, 0.917, 1.032, 0.9946, 1.031, 1.02, 1.02, 1.02, 0.1029, 1.021, 1.038, 1.022, 0.05516, 0.9408, 0.07839, 1.032, 0.01542, 0.0007402, 0.0002743, 0.002054]): _vg.add([_i], _w, 'REPLACE')
_vg = ob_hammerhead.vertex_groups.new(name='Bone.004')
for _i, _w in zip([6, 7, 9, 19, 29, 65, 66, 67, 68, 69, 70, 95, 98, 110, 120, 122], [0.04609, 0.9828, 0.9459, 0.0812, 0.8874, 0.08758, 0.1322, 0.01426, 0.8962, 0.06097, 0.9725, 0.9912, 0.9667, 0.04545, 0.03785, 0.8854]): _vg.add([_i], _w, 'REPLACE')
_vg = ob_hammerhead.vertex_groups.new(name='Bone.005')
for _i, _w in zip([0, 1, 2, 3, 8, 14, 15, 17, 18, 22, 23, 24, 35, 37, 38, 39, 57, 58, 61, 62, 109, 113, 137, 138, 139, 165], [0.1623, 0.01687, 0.1156, 0.3194, 0.3079, 0.08977, 0.137, 0.008665, 0.04531, 0.00721, 0.3092, 0.06348, 0.003987, 0.007267, 0.2993, 0.3137, 0.01723, 0.07841, 0.1011, 0.002952, 0.004211, 0.04193, 0.01466, 0.0009651, 0.003616, 0.009701]): _vg.add([_i], _w, 'REPLACE')
_vg = ob_hammerhead.vertex_groups.new(name='Bone.007')
for _i, _w in zip([41, 42, 43, 44, 45, 46], [0.33, 0.3284, 0.3268, 0.3298, 0.3334, 0.3331]): _vg.add([_i], _w, 'REPLACE')
_vg = ob_hammerhead.vertex_groups.new(name='Bone.006')
for _i, _w in zip([0, 1, 2, 3, 8, 14, 15, 17, 18, 22, 23, 24, 35, 37, 38, 39, 57, 58, 61, 62, 109, 113, 137, 138, 139, 165], [0.1623, 0.01687, 0.1156, 0.3194, 0.3079, 0.08977, 0.137, 0.008665, 0.04531, 0.00721, 0.3092, 0.06348, 0.003987, 0.007267, 0.2993, 0.3137, 0.01723, 0.07841, 0.1011, 0.002952, 0.004211, 0.04193, 0.01466, 0.0009651, 0.003616, 0.009701]): _vg.add([_i], _w, 'REPLACE')
_vg = ob_hammerhead.vertex_groups.new(name='Bone.008')
for _i, _w in zip([41, 42, 43, 44, 45, 46], [0.33, 0.3284, 0.3268, 0.3298, 0.3334, 0.3331]): _vg.add([_i], _w, 'REPLACE')
_vg = ob_hammerhead.vertex_groups.new(name='Bone.009')
for _i, _w in zip([0, 1, 2, 3, 8, 14, 15, 17, 18, 22, 23, 24, 35, 37, 38, 39, 57, 58, 61, 62, 109, 113, 137, 138, 139, 165], [0.1623, 0.01687, 0.1156, 0.3194, 0.3079, 0.08977, 0.137, 0.008665, 0.04531, 0.00721, 0.3092, 0.06348, 0.003987, 0.007267, 0.2993, 0.3137, 0.01723, 0.07841, 0.1011, 0.002952, 0.004211, 0.04193, 0.01466, 0.0009651, 0.003616, 0.009701]): _vg.add([_i], _w, 'REPLACE')
_vg = ob_hammerhead.vertex_groups.new(name='Bone.011')
for _i, _w in zip([41, 42, 43, 44, 45, 46], [0.33, 0.3284, 0.3268, 0.3298, 0.3334, 0.3331]): _vg.add([_i], _w, 'REPLACE')
_vg = ob_hammerhead.vertex_groups.new(name='Bone.010')
for _i, _w in zip([0, 1, 2, 17, 18, 22, 24, 34, 35, 36, 57, 58, 59, 60, 61, 62, 79, 82, 90, 91, 92, 93, 97, 101, 102, 103, 104, 105, 108, 109, 113, 114, 117, 123, 136, 137, 138, 139, 140, 141, 142, 143, 144, 145, 147, 148, 149, 150, 151, 152], [0.02086, 0.003878, 0.006041, 0.03316, 0.06246, 0.03913, 0.05092, 0.06144, 0.06036, 0.002095, 0.0718, 0.06276, 0.03189, 0.08227, 0.1215, 0.06184, 0.01227, 0.002004, 0.4122, 0.07938, 0.2707, 0.8069, 0.7598, 0.03814, 0.06289, 0.07127, 0.07066, 0.1452, 0.07107, 0.1081, 0.4455, 0.1358, 0.008244, 0.227, 0.05824, 0.07694, 0.06141, 0.06634, 0.06616, 0.05404, 0.05801, 0.05691, 0.05185, 0.02875, 0.7222, 0.8267, 0.000423, 0.01523, 0.03068, 0.002165]): _vg.add([_i], _w, 'REPLACE')
_vg = ob_hammerhead.vertex_groups.new(name='Bone.012')
for _i, _w in zip([90, 93, 97, 113, 147, 148, 149, 150, 151, 152, 153, 154], [0.01448, 0.07223, 0.06192, 0.02837, 0.06037, 0.06299, 0.9709, 0.9589, 0.95, 0.9701, 0.9997, 0.9964]): _vg.add([_i], _w, 'REPLACE')
_m = ob_hammerhead.modifiers.new('Armature', 'ARMATURE')
_m.object = ob_hammerheadarmature
ob_hammerheadarmature.location = (0.0, 0.0, 0.0)
ob_hammerheadarmature.show_in_front = True
ob_hammerheadarmature.lineart.crease_threshold = 0.0

# ---- collection membership
col_collection.objects.link(ob_camera)
col_collection.objects.link(ob_hammerhead)
col_collection.objects.link(ob_hammerheadarmature)

# ---- scene / render settings (as saved in the file)
scene.camera = ob_camera
scene.frame_start = 1; scene.frame_end = 80; scene.frame_set(21)
scene.render.engine = 'BLENDER_EEVEE_NEXT'
scene.cycles.use_denoising = False
scene.cycles.samples = 128
scene.cycles.sampling_pattern = 'TABULATED_SOBOL'
scene.cycles.use_adaptive_sampling = False
scene.cycles.use_light_tree = False
scene.view_settings.view_transform = 'Filmic'
bpy.context.view_layer.update()

# ---- added for rendering (the .blend has no usable light): sun
light_auto_sun = bpy.data.lights.new('AutoSun', 'SUN')
light_auto_sun.energy = 3.0
light_auto_sun.angle = 0.0523599
ob_auto_sun = bpy.data.objects.new('AutoSun', light_auto_sun)
scene.collection.objects.link(ob_auto_sun)
ob_auto_sun.rotation_euler = (0.872665, 0.174533, 0.523599)
bpy.context.view_layer.update()
